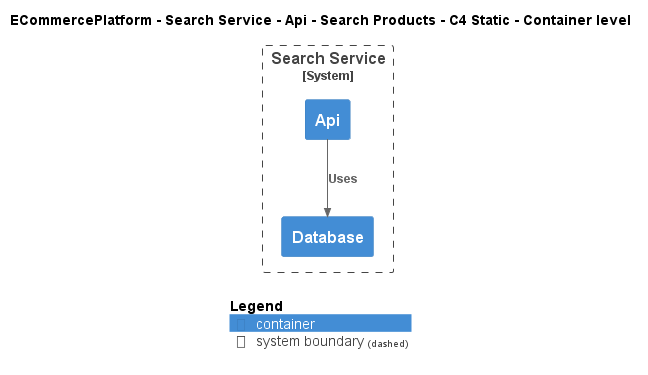

The diagram above was rendered by PlantUML. Its source (embedded in the PNG):
@startuml
!include ..\..\..\..\..\..\..\.c4s\C4_Container.puml

AddElementTag("c4interflow:lifecycle:new", $bgColor=green, $fontColor=#ffffff, $borderColor=green, $shadowing="False")
AddElementTag("c4interflow:lifecycle:changed", $bgColor=orange, $fontColor=#ffffff, $borderColor=orange, $shadowing="False")
AddElementTag("c4interflow:lifecycle:removed", $bgColor=red, $fontColor=#ffffff, $borderColor=red, $shadowing="False")

AddRelTag("c4interflow:lifecycle:new", $textColor=green, $lineColor=green)
AddRelTag("c4interflow:lifecycle:changed", $textColor=orange, $lineColor=orange)
AddRelTag("c4interflow:lifecycle:removed", $textColor=red, $lineColor=red)

SHOW_PERSON_PORTRAIT()
LAYOUT_TOP_DOWN()

skinparam linetype polyline

title ECommercePlatform - Search Service - Api - Search Products - C4 Static - Container level


System_Boundary(ECommercePlatform.SoftwareSystems.SearchService, "Search Service") {
    Container(ECommercePlatform.SoftwareSystems.SearchService.Containers.Api, "Api", "", "")
    Container(ECommercePlatform.SoftwareSystems.SearchService.Containers.Database, "Database", "", "")
}

Rel(ECommercePlatform.SoftwareSystems.SearchService.Containers.Api, ECommercePlatform.SoftwareSystems.SearchService.Containers.Database, "Uses")


SHOW_LEGEND()
@enduml